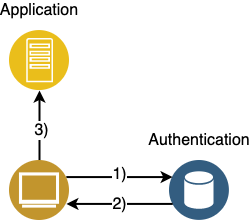

The diagram above was exported from draw.io. Its source (the exported page's mxGraphModel, read from the mxfile embedded in the PNG):
<mxGraphModel dx="946" dy="1710" grid="1" gridSize="10" guides="1" tooltips="1" connect="1" arrows="1" fold="1" page="1" pageScale="1" pageWidth="827" pageHeight="1169" math="0" shadow="0">
  <root>
    <mxCell id="0" />
    <mxCell id="1" parent="0" />
    <mxCell id="2" value="" style="aspect=fixed;perimeter=ellipsePerimeter;html=1;align=center;shadow=0;dashed=0;fontColor=#4277BB;labelBackgroundColor=#ffffff;fontSize=12;spacingTop=3;image;image=img/lib/ibm/data/data_services.svg;" vertex="1" parent="1">
      <mxGeometry x="370" y="730" width="60" height="60" as="geometry" />
    </mxCell>
    <mxCell id="3" style="edgeStyle=orthogonalEdgeStyle;rounded=0;orthogonalLoop=1;jettySize=auto;html=1;exitX=0;exitY=0.75;exitDx=0;exitDy=0;entryX=1;entryY=0.75;entryDx=0;entryDy=0;startArrow=none;startFill=0;strokeWidth=2;fontSize=16;" edge="1" source="2" target="9" parent="1">
      <mxGeometry relative="1" as="geometry">
        <mxPoint x="353.1671842700025" y="773.4164078649987" as="sourcePoint" />
      </mxGeometry>
    </mxCell>
    <mxCell id="4" value="2)" style="text;html=1;align=center;verticalAlign=middle;resizable=0;points=[];labelBackgroundColor=#ffffff;fontSize=16;" vertex="1" connectable="0" parent="3">
      <mxGeometry x="0.0232" relative="1" as="geometry">
        <mxPoint as="offset" />
      </mxGeometry>
    </mxCell>
    <mxCell id="5" style="edgeStyle=orthogonalEdgeStyle;rounded=0;orthogonalLoop=1;jettySize=auto;html=1;exitX=0.5;exitY=0;exitDx=0;exitDy=0;entryX=0.5;entryY=1;entryDx=0;entryDy=0;strokeWidth=2;fontSize=16;" edge="1" source="9" target="10" parent="1">
      <mxGeometry relative="1" as="geometry" />
    </mxCell>
    <mxCell id="6" value="3)" style="text;html=1;align=center;verticalAlign=middle;resizable=0;points=[];labelBackgroundColor=#ffffff;fontSize=16;" vertex="1" connectable="0" parent="5">
      <mxGeometry x="-0.1143" y="-1" relative="1" as="geometry">
        <mxPoint as="offset" />
      </mxGeometry>
    </mxCell>
    <mxCell id="7" style="edgeStyle=orthogonalEdgeStyle;rounded=0;orthogonalLoop=1;jettySize=auto;html=1;exitX=1;exitY=0.25;exitDx=0;exitDy=0;startArrow=none;startFill=0;strokeWidth=2;fontSize=16;entryX=0;entryY=0.25;entryDx=0;entryDy=0;" edge="1" source="9" target="2" parent="1">
      <mxGeometry relative="1" as="geometry">
        <mxPoint x="310" y="720" as="targetPoint" />
      </mxGeometry>
    </mxCell>
    <mxCell id="8" value="1)" style="text;html=1;align=center;verticalAlign=middle;resizable=0;points=[];labelBackgroundColor=#ffffff;fontSize=16;" vertex="1" connectable="0" parent="7">
      <mxGeometry x="-0.0463" y="3" relative="1" as="geometry">
        <mxPoint x="2" as="offset" />
      </mxGeometry>
    </mxCell>
    <mxCell id="9" value="" style="aspect=fixed;perimeter=ellipsePerimeter;html=1;align=center;shadow=0;dashed=0;fontColor=#4277BB;labelBackgroundColor=#ffffff;fontSize=12;spacingTop=3;image;image=img/lib/ibm/users/browser.svg;" vertex="1" parent="1">
      <mxGeometry x="210" y="730" width="60" height="60" as="geometry" />
    </mxCell>
    <mxCell id="10" value="" style="aspect=fixed;perimeter=ellipsePerimeter;html=1;align=center;shadow=0;dashed=0;fontColor=#4277BB;labelBackgroundColor=#ffffff;fontSize=12;spacingTop=3;image;image=img/lib/ibm/applications/app_server.svg;" vertex="1" parent="1">
      <mxGeometry x="210" y="600" width="60" height="60" as="geometry" />
    </mxCell>
    <mxCell id="11" value="Application" style="text;html=1;strokeColor=none;fillColor=none;align=center;verticalAlign=middle;whiteSpace=wrap;rounded=0;fontSize=16;" vertex="1" parent="1">
      <mxGeometry x="220" y="570" width="40" height="20" as="geometry" />
    </mxCell>
    <mxCell id="12" value="Authentication" style="text;html=1;strokeColor=none;fillColor=none;align=center;verticalAlign=middle;whiteSpace=wrap;rounded=0;fontSize=16;" vertex="1" parent="1">
      <mxGeometry x="380" y="700" width="40" height="20" as="geometry" />
    </mxCell>
  </root>
</mxGraphModel>